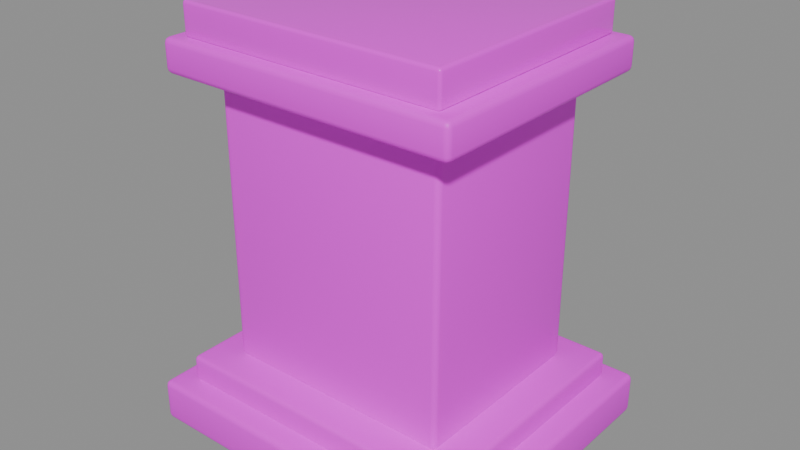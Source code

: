 # Source: bell-pedestal.blend  (saved by Blender 5.2.45; exported with 4.5.12 LTS)
import bpy
from mathutils import Matrix  # noqa: F401  (used for matrix-valued properties, if any)

bpy.ops.wm.read_factory_settings(use_empty=True)
scene = bpy.context.scene
scene.name = 'Scene'

# ---- images (referenced by path relative to the original .blend; pixels are not part of the script)
import os
ASSET_DIR = os.environ.get("B2B_ASSET_DIR", "")  # directory of the original .blend (textures are referenced by path, not embedded)
HERE = os.path.dirname(os.path.abspath(__file__))  # packed textures are extracted next to this script under _unpacked/

def load_image(name, relpath, width, height, colorspace="sRGB"):
    """Load a texture the original file referenced (path relative to the .blend, or extracted next to this script)."""
    p = next((c for c in (os.path.join(HERE, relpath), os.path.join(ASSET_DIR, relpath)) if relpath and os.path.exists(c)), "")
    if p:
        img = bpy.data.images.load(p, check_existing=True)
        img.name = name
    else:  # same state as the original file: an image datablock whose file is absent (Cycles renders it pink)
        img = bpy.data.images.new(name, width, height)
        img.source = "FILE"
        img.filepath = "//" + (relpath or name)
    img.colorspace_settings.name = colorspace
    return img
img_walnut_png = load_image('walnut.png', 'textures/walnut.png', 1024, 1024, 'sRGB')
img_marble_png = load_image('marble.png', 'textures/marble.png', 1024, 1024, 'sRGB')

# ---- materials (node trees are filled in below, after node groups)
mat_walnut = bpy.data.materials.new('walnut')
mat_marble = bpy.data.materials.new('marble')

# ---- material node trees
mat_walnut.use_nodes = True; mat_walnut.node_tree.nodes.clear()
_N = mat_walnut.node_tree.nodes; _L = mat_walnut.node_tree.links
n0 = _N.new('ShaderNodeBsdfPrincipled'); n0.name = 'Principled BSDF'; n0.location = (-200, 100)
n0.inputs[10].default_value = 0.005
n1 = _N.new('ShaderNodeOutputMaterial'); n1.name = 'Material Output'; n1.location = (200, 100)
n2 = _N.new('ShaderNodeTexImage'); n2.name = 'Image Texture'; n2.location = (0, 0)
n2.image = img_walnut_png
_L.new(n0.outputs[0], n1.inputs[0])
_L.new(n2.outputs[0], n0.inputs[0])
n1.is_active_output = True
mat_marble.use_nodes = True; mat_marble.node_tree.nodes.clear()
_N = mat_marble.node_tree.nodes; _L = mat_marble.node_tree.links
n0 = _N.new('ShaderNodeBsdfPrincipled'); n0.name = 'Principled BSDF'; n0.location = (-200, 100)
n0.inputs[2].default_value = 0.25
n0.inputs[10].default_value = 0.005
n1 = _N.new('ShaderNodeOutputMaterial'); n1.name = 'Material Output'; n1.location = (200, 100)
n2 = _N.new('ShaderNodeTexImage'); n2.name = 'Image Texture'; n2.location = (0, 0)
n2.image = img_marble_png
_L.new(n0.outputs[0], n1.inputs[0])
_L.new(n2.outputs[0], n0.inputs[0])
n1.is_active_output = True

# ---- meshes
me_foot = bpy.data.meshes.new('foot')
me_foot.from_pydata([(-0.32, 0.28, 0.0), (-0.32, 0.28, 0.08), (-0.32, -0.28, 0.0), (-0.32, -0.28, 0.08), (0.32, 0.28, 0.0), (0.32, 0.28, 0.08), (0.32, -0.28, 0.0), (0.32, -0.28, 0.08)], [], [(0, 1, 3, 2), (2, 3, 7, 6), (6, 7, 5, 4), (4, 5, 1, 0), (2, 6, 4, 0), (7, 3, 1, 5)])
me_foot.polygons.foreach_set('use_smooth', [True] * 6)
_uv = me_foot.uv_layers.new(name='UVMap')
_uv.uv.foreach_set('vector', [0.78, 0.46, 0.78, 0.54, 0.22, 0.54, 0.22, 0.46, 0.18, 0.46, 0.18, 0.54, 0.82, 0.54, 0.82, 0.46, 0.22, 0.46, 0.22, 0.54, 0.78, 0.54, 0.78, 0.46, 0.82, 0.46, 0.82, 0.54, 0.18, 0.54, 0.18, 0.46, 0.18, 0.22, 0.82, 0.22, 0.82, 0.78, 0.18, 0.78, 0.82, 0.22, 0.18, 0.22, 0.18, 0.78, 0.82, 0.78])
me_foot.materials.append(mat_walnut)
me_foot.update()
me_step = bpy.data.meshes.new('step')
me_step.from_pydata([(-0.28, 0.24, 0.08), (-0.28, 0.24, 0.13), (-0.28, -0.24, 0.08), (-0.28, -0.24, 0.13), (0.28, 0.24, 0.08), (0.28, 0.24, 0.13), (0.28, -0.24, 0.08), (0.28, -0.24, 0.13)], [], [(0, 1, 3, 2), (2, 3, 7, 6), (6, 7, 5, 4), (4, 5, 1, 0), (2, 6, 4, 0), (7, 3, 1, 5)])
me_step.polygons.foreach_set('use_smooth', [True] * 6)
_uv = me_step.uv_layers.new(name='UVMap')
_uv.uv.foreach_set('vector', [0.74, 0.475, 0.74, 0.525, 0.26, 0.525, 0.26, 0.475, 0.22, 0.475, 0.22, 0.525, 0.78, 0.525, 0.78, 0.475, 0.26, 0.475, 0.26, 0.525, 0.74, 0.525, 0.74, 0.475, 0.78, 0.475, 0.78, 0.525, 0.22, 0.525, 0.22, 0.475, 0.22, 0.26, 0.78, 0.26, 0.78, 0.74, 0.22, 0.74, 0.78, 0.26, 0.22, 0.26, 0.22, 0.74, 0.78, 0.74])
me_step.materials.append(mat_walnut)
me_step.update()
me_shaft = bpy.data.meshes.new('shaft')
me_shaft.from_pydata([(-0.22, 0.18, 0.13), (-0.22, 0.18, 0.66), (-0.22, -0.18, 0.13), (-0.22, -0.18, 0.66), (0.22, 0.18, 0.13), (0.22, 0.18, 0.66), (0.22, -0.18, 0.13), (0.22, -0.18, 0.66)], [], [(0, 1, 3, 2), (2, 3, 7, 6), (6, 7, 5, 4), (4, 5, 1, 0), (2, 6, 4, 0), (7, 3, 1, 5)])
me_shaft.polygons.foreach_set('use_smooth', [True] * 6)
_uv = me_shaft.uv_layers.new(name='UVMap')
_uv.uv.foreach_set('vector', [0.68, 0.235, 0.68, 0.765, 0.32, 0.765, 0.32, 0.235, 0.28, 0.235, 0.28, 0.765, 0.72, 0.765, 0.72, 0.235, 0.32, 0.235, 0.32, 0.765, 0.68, 0.765, 0.68, 0.235, 0.72, 0.235, 0.72, 0.765, 0.28, 0.765, 0.28, 0.235, 0.28, 0.32, 0.72, 0.32, 0.72, 0.68, 0.28, 0.68, 0.72, 0.32, 0.28, 0.32, 0.28, 0.68, 0.72, 0.68])
me_shaft.materials.append(mat_walnut)
me_shaft.update()
me_cap = bpy.data.meshes.new('cap')
me_cap.from_pydata([(-0.28, 0.24, 0.66), (-0.28, 0.24, 0.72), (-0.28, -0.24, 0.66), (-0.28, -0.24, 0.72), (0.28, 0.24, 0.66), (0.28, 0.24, 0.72), (0.28, -0.24, 0.66), (0.28, -0.24, 0.72)], [], [(0, 1, 3, 2), (2, 3, 7, 6), (6, 7, 5, 4), (4, 5, 1, 0), (2, 6, 4, 0), (7, 3, 1, 5)])
me_cap.polygons.foreach_set('use_smooth', [True] * 6)
_uv = me_cap.uv_layers.new(name='UVMap')
_uv.uv.foreach_set('vector', [0.74, 0.47, 0.74, 0.53, 0.26, 0.53, 0.26, 0.47, 0.22, 0.47, 0.22, 0.53, 0.78, 0.53, 0.78, 0.47, 0.26, 0.47, 0.26, 0.53, 0.74, 0.53, 0.74, 0.47, 0.78, 0.47, 0.78, 0.53, 0.22, 0.53, 0.22, 0.47, 0.22, 0.26, 0.78, 0.26, 0.78, 0.74, 0.22, 0.74, 0.78, 0.26, 0.22, 0.26, 0.22, 0.74, 0.78, 0.74])
me_cap.materials.append(mat_walnut)
me_cap.update()
me_marble = bpy.data.meshes.new('marble')
me_marble.from_pydata([(-0.25, 0.22, 0.72), (-0.25, 0.22, 0.78), (-0.25, -0.22, 0.72), (-0.25, -0.22, 0.78), (0.25, 0.22, 0.72), (0.25, 0.22, 0.78), (0.25, -0.22, 0.72), (0.25, -0.22, 0.78)], [], [(0, 1, 3, 2), (2, 3, 7, 6), (6, 7, 5, 4), (4, 5, 1, 0), (2, 6, 4, 0), (7, 3, 1, 5)])
me_marble.polygons.foreach_set('use_smooth', [True] * 6)
_uv = me_marble.uv_layers.new(name='UVMap')
_uv.uv.foreach_set('vector', [0.72, 0.47, 0.72, 0.53, 0.28, 0.53, 0.28, 0.47, 0.25, 0.47, 0.25, 0.53, 0.75, 0.53, 0.75, 0.47, 0.28, 0.47, 0.28, 0.53, 0.72, 0.53, 0.72, 0.47, 0.75, 0.47, 0.75, 0.53, 0.25, 0.53, 0.25, 0.47, 0.25, 0.28, 0.75, 0.28, 0.75, 0.72, 0.25, 0.72, 0.75, 0.28, 0.25, 0.28, 0.25, 0.72, 0.75, 0.72])
me_marble.materials.append(mat_marble)
me_marble.update()

# ---- objects
ob_foot = bpy.data.objects.new('foot', me_foot)
ob_step = bpy.data.objects.new('step', me_step)
ob_shaft = bpy.data.objects.new('shaft', me_shaft)
ob_cap = bpy.data.objects.new('cap', me_cap)
ob_marble = bpy.data.objects.new('marble', me_marble)

# ---- transforms, parenting, visibility, modifiers, constraints
ob_foot.location = (0.0, 0.0, 0.0)
_m = ob_foot.modifiers.new('bevel', 'BEVEL')
_m.width = 0.01
_m.width_pct = 0.01
_m.segments = 3
ob_step.location = (0.0, 0.0, 0.0)
_m = ob_step.modifiers.new('bevel', 'BEVEL')
_m.width = 0.008
_m.width_pct = 0.008
_m.segments = 3
ob_shaft.location = (0.0, 0.0, 0.0)
_m = ob_shaft.modifiers.new('bevel', 'BEVEL')
_m.width = 0.01
_m.width_pct = 0.01
_m.segments = 3
ob_cap.location = (0.0, 0.0, 0.0)
_m = ob_cap.modifiers.new('bevel', 'BEVEL')
_m.width = 0.01
_m.width_pct = 0.01
_m.segments = 3
ob_marble.location = (0.0, 0.0, 0.0)
_m = ob_marble.modifiers.new('bevel', 'BEVEL')
_m.width = 0.006
_m.width_pct = 0.006
_m.segments = 3

# ---- collection membership
scene.collection.objects.link(ob_foot)
scene.collection.objects.link(ob_step)
scene.collection.objects.link(ob_shaft)
scene.collection.objects.link(ob_cap)
scene.collection.objects.link(ob_marble)

# ---- scene / render settings (as saved in the file)
scene.frame_start = 1; scene.frame_end = 250; scene.frame_set(1)
scene.render.engine = 'BLENDER_EEVEE_NEXT'
scene.render.bake_bias = 0.0
scene.render.bake_samples = 0
scene.render.compositor_device = 'GPU'
scene.eevee.use_volume_custom_range = False
scene.eevee.fast_gi_thickness_near = 0.1
scene.eevee.fast_gi_thickness_far = 0.0
scene.eevee.ray_tracing_options.screen_trace_thickness = 0.1
bpy.context.view_layer.update()

# ---- added for rendering (the .blend has no active camera and no usable light): camera, sun + grey world if the file has none
cam_auto = bpy.data.cameras.new('AutoCamera')
cam_auto.lens = 50.0
cam_auto.sensor_width = 36.0
cam_auto.clip_end = 1000.0
ob_auto_camera = bpy.data.objects.new('AutoCamera', cam_auto)
scene.collection.objects.link(ob_auto_camera)
ob_auto_camera.location = (1.06766, -1.2812, 1.24413)
ob_auto_camera.rotation_euler = (1.09748, -7.21219e-08, 0.694738)
scene.camera = ob_auto_camera
light_auto_sun = bpy.data.lights.new('AutoSun', 'SUN')
light_auto_sun.energy = 3.0
light_auto_sun.angle = 0.0523599
ob_auto_sun = bpy.data.objects.new('AutoSun', light_auto_sun)
scene.collection.objects.link(ob_auto_sun)
ob_auto_sun.rotation_euler = (0.872665, 0.174533, 0.523599)
if scene.world is None:
    world_auto = bpy.data.worlds.new('AutoWorld')
    world_auto.color = (0.3, 0.3, 0.3)
    scene.world = world_auto
bpy.context.view_layer.update()
